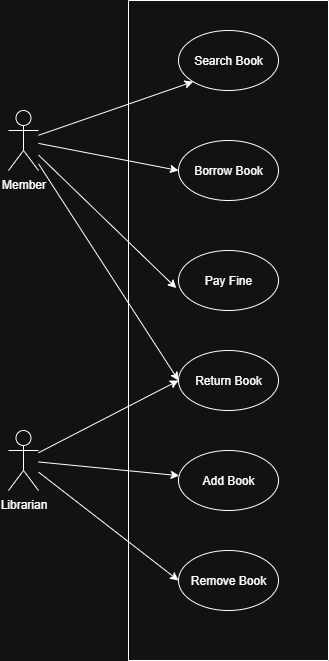

The diagram above was exported from draw.io. Its source (the exported page's mxGraphModel, read from the mxfile embedded in the PNG):
<mxGraphModel dx="1281" dy="657" grid="1" gridSize="10" guides="1" tooltips="1" connect="1" arrows="1" fold="1" page="1" pageScale="1" pageWidth="827" pageHeight="1169" math="0" shadow="0">
  <root>
    <mxCell id="0" />
    <mxCell id="1" parent="0" />
    <mxCell id="M8OphtWE_6Xqwv5QcHX1-10" style="rounded=0;orthogonalLoop=1;jettySize=auto;html=1;entryX=0;entryY=1;entryDx=0;entryDy=0;" edge="1" parent="1" source="M8OphtWE_6Xqwv5QcHX1-1" target="M8OphtWE_6Xqwv5QcHX1-4">
      <mxGeometry relative="1" as="geometry" />
    </mxCell>
    <mxCell id="M8OphtWE_6Xqwv5QcHX1-11" style="rounded=0;orthogonalLoop=1;jettySize=auto;html=1;entryX=0;entryY=0.5;entryDx=0;entryDy=0;" edge="1" parent="1" source="M8OphtWE_6Xqwv5QcHX1-1" target="M8OphtWE_6Xqwv5QcHX1-5">
      <mxGeometry relative="1" as="geometry" />
    </mxCell>
    <mxCell id="M8OphtWE_6Xqwv5QcHX1-13" style="rounded=0;orthogonalLoop=1;jettySize=auto;html=1;entryX=0;entryY=0.5;entryDx=0;entryDy=0;" edge="1" parent="1" source="M8OphtWE_6Xqwv5QcHX1-1" target="M8OphtWE_6Xqwv5QcHX1-7">
      <mxGeometry relative="1" as="geometry" />
    </mxCell>
    <mxCell id="M8OphtWE_6Xqwv5QcHX1-1" value="Member" style="shape=umlActor;verticalLabelPosition=bottom;verticalAlign=top;html=1;outlineConnect=0;" vertex="1" parent="1">
      <mxGeometry x="260" y="110" width="30" height="60" as="geometry" />
    </mxCell>
    <mxCell id="M8OphtWE_6Xqwv5QcHX1-14" style="rounded=0;orthogonalLoop=1;jettySize=auto;html=1;entryX=0;entryY=0.5;entryDx=0;entryDy=0;" edge="1" parent="1" source="M8OphtWE_6Xqwv5QcHX1-3" target="M8OphtWE_6Xqwv5QcHX1-7">
      <mxGeometry relative="1" as="geometry" />
    </mxCell>
    <mxCell id="M8OphtWE_6Xqwv5QcHX1-15" style="rounded=0;orthogonalLoop=1;jettySize=auto;html=1;" edge="1" parent="1" source="M8OphtWE_6Xqwv5QcHX1-3" target="M8OphtWE_6Xqwv5QcHX1-8">
      <mxGeometry relative="1" as="geometry" />
    </mxCell>
    <mxCell id="M8OphtWE_6Xqwv5QcHX1-16" style="rounded=0;orthogonalLoop=1;jettySize=auto;html=1;entryX=0;entryY=0.5;entryDx=0;entryDy=0;" edge="1" parent="1" source="M8OphtWE_6Xqwv5QcHX1-3" target="M8OphtWE_6Xqwv5QcHX1-9">
      <mxGeometry relative="1" as="geometry" />
    </mxCell>
    <mxCell id="M8OphtWE_6Xqwv5QcHX1-3" value="Librarian" style="shape=umlActor;verticalLabelPosition=bottom;verticalAlign=top;html=1;outlineConnect=0;" vertex="1" parent="1">
      <mxGeometry x="260" y="430" width="30" height="60" as="geometry" />
    </mxCell>
    <mxCell id="M8OphtWE_6Xqwv5QcHX1-4" value="Search Book" style="ellipse;whiteSpace=wrap;html=1;" vertex="1" parent="1">
      <mxGeometry x="430" y="30" width="100" height="60" as="geometry" />
    </mxCell>
    <mxCell id="M8OphtWE_6Xqwv5QcHX1-5" value="Borrow Book" style="ellipse;whiteSpace=wrap;html=1;" vertex="1" parent="1">
      <mxGeometry x="430" y="140" width="100" height="60" as="geometry" />
    </mxCell>
    <mxCell id="M8OphtWE_6Xqwv5QcHX1-6" value="Pay Fine" style="ellipse;whiteSpace=wrap;html=1;" vertex="1" parent="1">
      <mxGeometry x="430" y="250" width="100" height="60" as="geometry" />
    </mxCell>
    <mxCell id="M8OphtWE_6Xqwv5QcHX1-7" value="Return Book" style="ellipse;whiteSpace=wrap;html=1;" vertex="1" parent="1">
      <mxGeometry x="430" y="350" width="100" height="60" as="geometry" />
    </mxCell>
    <mxCell id="M8OphtWE_6Xqwv5QcHX1-8" value="Add Book" style="ellipse;whiteSpace=wrap;html=1;" vertex="1" parent="1">
      <mxGeometry x="430" y="450" width="100" height="60" as="geometry" />
    </mxCell>
    <mxCell id="M8OphtWE_6Xqwv5QcHX1-9" value="Remove Book" style="ellipse;whiteSpace=wrap;html=1;" vertex="1" parent="1">
      <mxGeometry x="430" y="550" width="100" height="60" as="geometry" />
    </mxCell>
    <mxCell id="M8OphtWE_6Xqwv5QcHX1-12" style="rounded=0;orthogonalLoop=1;jettySize=auto;html=1;entryX=-0.022;entryY=0.627;entryDx=0;entryDy=0;entryPerimeter=0;" edge="1" parent="1" source="M8OphtWE_6Xqwv5QcHX1-1" target="M8OphtWE_6Xqwv5QcHX1-6">
      <mxGeometry relative="1" as="geometry" />
    </mxCell>
    <mxCell id="M8OphtWE_6Xqwv5QcHX1-17" value="" style="swimlane;startSize=0;" vertex="1" parent="1">
      <mxGeometry x="380" width="200" height="660" as="geometry" />
    </mxCell>
  </root>
</mxGraphModel>